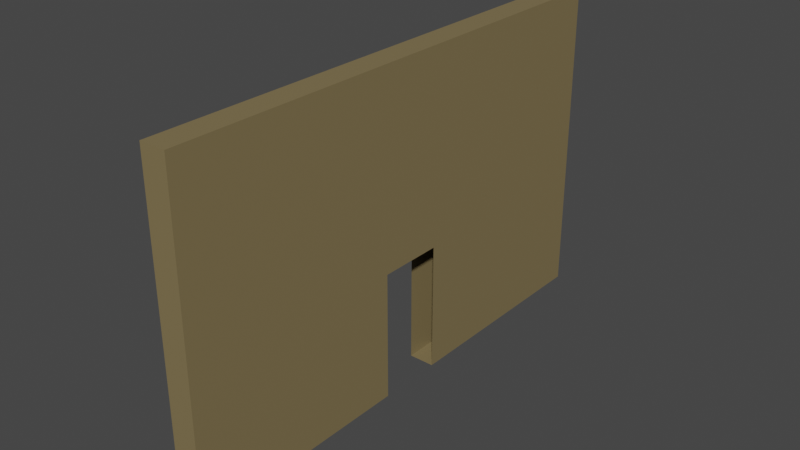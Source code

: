 # Source: wall.blend  (saved by Blender 3.2.14; exported with 4.5.12 LTS)
import bpy
from mathutils import Matrix  # noqa: F401  (used for matrix-valued properties, if any)

bpy.ops.wm.read_factory_settings(use_empty=True)
scene = bpy.context.scene
scene.name = 'Scene'

# ---- collections
col_collection = bpy.data.collections.new('Collection'); scene.collection.children.link(col_collection)

# ---- materials (node trees are filled in below, after node groups)
mat_mat_riau_001 = bpy.data.materials.new('Matériau.001')
mat_mat_riau_001.use_transparent_shadow = False

# ---- material node trees
mat_mat_riau_001.use_nodes = True; mat_mat_riau_001.node_tree.nodes.clear()
_N = mat_mat_riau_001.node_tree.nodes; _L = mat_mat_riau_001.node_tree.links
n0 = _N.new('ShaderNodeBsdfPrincipled'); n0.name = 'Principled BSDF'; n0.location = (10, 300)
n0.distribution = 'GGX'
n0.subsurface_method = 'RANDOM_WALK_SKIN'
n0.inputs[0].default_value = (0.2205, 0.1687, 0.07937, 1.0)
n0.inputs[3].default_value = 1.45
n0.inputs[27].default_value = (0.0, 0.0, 0.0, 1.0)
n0.inputs[28].default_value = 1.0
n1 = _N.new('ShaderNodeOutputMaterial'); n1.name = 'Material Output'; n1.location = (300, 300)
_L.new(n0.outputs[0], n1.inputs[0])
n1.is_active_output = True

# ---- world
world_world = bpy.data.worlds.new('World'); scene.world = world_world
world_world.use_nodes = True; world_world.node_tree.nodes.clear()
_N = world_world.node_tree.nodes; _L = world_world.node_tree.links
n0 = _N.new('ShaderNodeOutputWorld'); n0.name = 'World Output'; n0.location = (300, 300)
n1 = _N.new('ShaderNodeBackground'); n1.name = 'Background'; n1.location = (10, 300)
n1.inputs[0].default_value = (0.05088, 0.05088, 0.05088, 1.0)
_L.new(n1.outputs[0], n0.inputs[0])
n0.is_active_output = True
world_world.color = (0.05088, 0.05088, 0.05088)
world_world.use_sun_shadow = False
world_world.sun_shadow_jitter_overblur = 0.0

# ---- meshes
me_cube_004 = bpy.data.meshes.new('Cube.004')
me_cube_004.from_pydata([(-1.0, -1.0, -1.0), (-1.0, -1.0, 1.0), (-1.0, 1.0, -1.0), (-1.0, 1.0, 1.0), (1.0, -1.0, -1.0), (1.0, -1.0, 1.0), (1.0, 1.0, -1.0), (1.0, 1.0, 1.0), (-1.0, 1.0, 1.0), (-1.0, 1.0, 1.0), (1.0, 1.0, 1.0), (1.0, 1.0, 1.0), (-1.0, 1.0, 0.5625), (1.0, 1.0, 0.5625), (0.1265, 1.0, -1.0), (0.1265, 1.0, 1.0), (0.1265, -1.0, -1.0), (0.1265, -1.0, 1.0), (0.1265, 1.0, 1.0), (0.1265, 1.0, 1.0), (0.1265, 1.0, 0.5625), (-0.1268, 1.0, -1.0), (-0.1268, -1.0, 1.0), (-0.1268, 1.0, 1.0), (-0.1268, 1.0, 1.0), (-0.1268, -1.0, -1.0), (-0.1268, 1.0, 1.0), (-0.1268, 1.0, 0.5625), (-1.0, 1.0, -0.1983), (1.0, 1.0, -0.1983), (0.1265, 1.0, -0.1983), (-0.1268, 1.0, -0.1983), (-1.0, -1.0, -0.1984), (1.0, -1.0, -0.1984), (0.1265, -1.0, -0.1984), (-0.1268, -1.0, -0.1984), (0.1265, -1.0, -0.1984), (-0.1268, -1.0, -0.1984), (0.1265, -1.0, -0.1984), (-0.1268, -1.0, -0.1984), (0.1265, -1.0, -0.1984), (0.1265, -1.0, -0.1984), (0.1267, -1.006, -0.1984), (0.1267, -1.006, -0.1984), (0.1265, -1.0, -1.0), (0.1265, -1.0, -0.1984), (0.1265, -1.0, -0.5992)], [], [(0, 32, 1, 8, 3, 9, 12, 28, 2), (19, 15, 7, 10), (6, 29, 13, 10, 7, 11, 5, 33, 4), (35, 22, 1, 32), (14, 6, 4, 16), (24, 3, 8, 23), (23, 8, 1, 22), (20, 19, 10, 13), (30, 20, 13, 29), (31, 27, 20, 30), (27, 26, 19, 20), (11, 18, 17, 5), (7, 15, 18, 11), (33, 5, 17, 34), (26, 24, 15, 19), (9, 3, 24, 26), (2, 21, 25, 0), (12, 9, 26, 27), (28, 12, 27, 31), (18, 23, 22, 17), (15, 24, 23, 18), (34, 17, 22, 35), (2, 28, 31, 21), (14, 30, 29, 6), (4, 33, 34, 16), (25, 35, 32, 0), (34, 35, 37, 36), (36, 37, 39, 38), (34, 36, 41, 40), (36, 38, 43, 42), (16, 34, 45, 46, 44)])
_uv = me_cube_004.uv_layers.new(name='CarteUV')
_uv.uv.foreach_set('vector', [0.375, 0.0, 0.4752, 0.0, 0.625, 0.0, 0.625, 0.25, 0.625, 0.25, 0.625, 0.25, 0.5703, 0.25, 0.4752, 0.25, 0.375, 0.25, 0.625, 0.5, 0.625, 0.5, 0.625, 0.5, 0.625, 0.5, 0.375, 0.5, 0.4752, 0.5, 0.5703, 0.5, 0.625, 0.5, 0.625, 0.5, 0.625, 0.5, 0.625, 0.75, 0.4752, 0.75, 0.375, 0.75, 0.4752, 0.8909, 0.625, 0.8909, 0.625, 1.0, 0.4752, 1.0, 0.2658, 0.5, 0.375, 0.5, 0.375, 0.75, 0.2658, 0.75, 0.625, 0.25, 0.625, 0.25, 0.625, 0.25, 0.625, 0.25, 0.7659, 0.5, 0.875, 0.5, 0.875, 0.75, 0.7659, 0.75, 0.5703, 0.3908, 0.625, 0.3908, 0.625, 0.5, 0.5703, 0.5, 0.4752, 0.3908, 0.5703, 0.3908, 0.5703, 0.5, 0.4752, 0.5, 0.4752, 0.3591, 0.5703, 0.3591, 0.5703, 0.3908, 0.4752, 0.3908, 0.5703, 0.3591, 0.625, 0.3591, 0.625, 0.3908, 0.5703, 0.3908, 0.625, 0.5, 0.7342, 0.5, 0.7342, 0.75, 0.625, 0.75, 0.625, 0.5, 0.625, 0.5, 0.625, 0.5, 0.625, 0.5, 0.4752, 0.75, 0.625, 0.75, 0.625, 0.8592, 0.4752, 0.8592, 0.625, 0.3591, 0.625, 0.3591, 0.625, 0.3908, 0.625, 0.3908, 0.625, 0.25, 0.625, 0.25, 0.625, 0.25, 0.625, 0.25, 0.125, 0.5, 0.2341, 0.5, 0.2341, 0.75, 0.125, 0.75, 0.5703, 0.25, 0.625, 0.25, 0.625, 0.3591, 0.5703, 0.3591, 0.4752, 0.25, 0.5703, 0.25, 0.5703, 0.3591, 0.4752, 0.3591, 0.7342, 0.5, 0.7659, 0.5, 0.7659, 0.75, 0.7342, 0.75, 0.7342, 0.5, 0.7659, 0.5, 0.7659, 0.5, 0.7342, 0.5, 0.4752, 0.8592, 0.625, 0.8592, 0.625, 0.8909, 0.4752, 0.8909, 0.375, 0.25, 0.4752, 0.25, 0.4752, 0.3591, 0.375, 0.3591, 0.375, 0.3908, 0.4752, 0.3908, 0.4752, 0.5, 0.375, 0.5, 0.375, 0.75, 0.4752, 0.75, 0.4752, 0.8592, 0.375, 0.8592, 0.375, 0.8909, 0.4752, 0.8909, 0.4752, 1.0, 0.375, 1.0, 0.4752, 0.8592, 0.4752, 0.8909, 0.4752, 0.8909, 0.4752, 0.8592, 0.4752, 0.8592, 0.4752, 0.8909, 0.4752, 0.8909, 0.4752, 0.8592, 0.4752, 0.8592, 0.4752, 0.8592, 0.4752, 0.8592, 0.4752, 0.8592, 0.4752, 0.8592, 0.4752, 0.8592, 0.4752, 0.8592, 0.4752, 0.8592, 0.375, 0.8592, 0.4752, 0.8592, 0.4752, 0.8592, 0.4251, 0.8592, 0.375, 0.8592])
me_cube_004.materials.append(mat_mat_riau_001)
me_cube_004.update()

# ---- objects
ob_cube = bpy.data.objects.new('Cube', me_cube_004)

# ---- transforms, parenting, visibility, modifiers, constraints
ob_cube.location = (0.0, 0.0, 2.5)
ob_cube.rotation_euler = (0.0, -0.0, 1.571)
ob_cube.scale = (4.0, 0.2, 2.5)

# ---- collection membership
col_collection.objects.link(ob_cube)

# ---- scene / render settings (as saved in the file)
scene.frame_start = 1; scene.frame_end = 250; scene.frame_set(31)
scene.render.engine = 'BLENDER_EEVEE_NEXT'
scene.cycles.sampling_pattern = 'TABULATED_SOBOL'
scene.cycles.use_light_tree = False
scene.view_settings.view_transform = 'Filmic'
bpy.context.view_layer.update()

# ---- added for rendering (the .blend has no active camera and no usable light): camera, sun
cam_auto = bpy.data.cameras.new('AutoCamera')
cam_auto.lens = 50.0
cam_auto.sensor_width = 36.0
cam_auto.clip_end = 1000.0
ob_auto_camera = bpy.data.objects.new('AutoCamera', cam_auto)
scene.collection.objects.link(ob_auto_camera)
ob_auto_camera.location = (8.73705, -10.4837, 9.48915)
ob_auto_camera.rotation_euler = (1.09748, -7.21219e-08, 0.694738)
scene.camera = ob_auto_camera
light_auto_sun = bpy.data.lights.new('AutoSun', 'SUN')
light_auto_sun.energy = 3.0
light_auto_sun.angle = 0.0523599
ob_auto_sun = bpy.data.objects.new('AutoSun', light_auto_sun)
scene.collection.objects.link(ob_auto_sun)
ob_auto_sun.rotation_euler = (0.872665, 0.174533, 0.523599)
bpy.context.view_layer.update()
